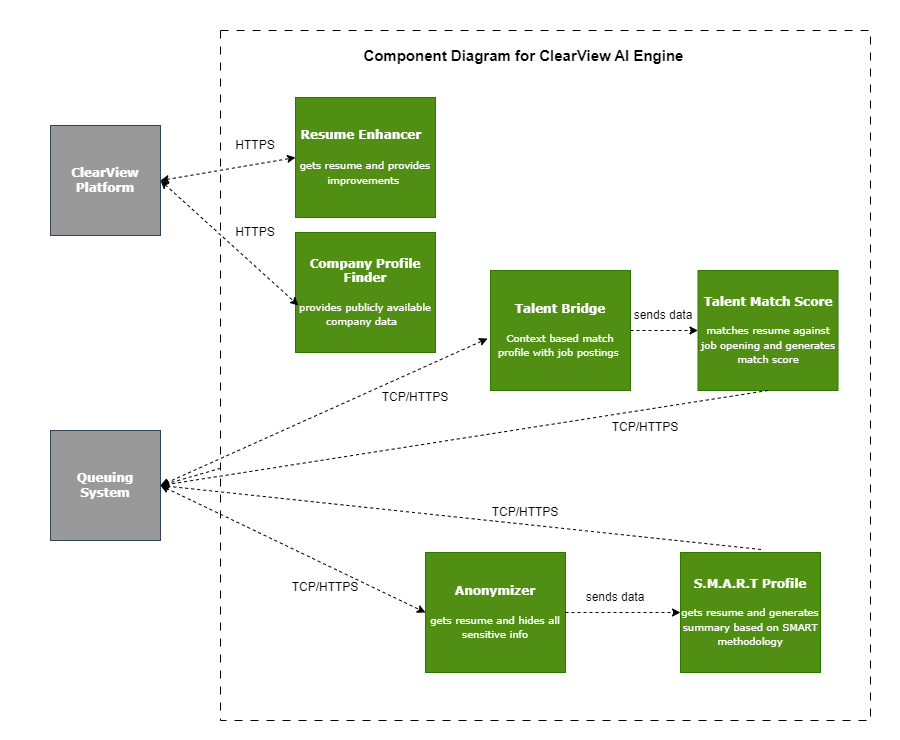

The diagram above was exported from draw.io. Its source (the exported page's mxGraphModel, read from the mxfile embedded in the PNG):
<mxGraphModel dx="1434" dy="746" grid="1" gridSize="10" guides="1" tooltips="1" connect="1" arrows="1" fold="1" page="1" pageScale="1" pageWidth="850" pageHeight="1100" math="0" shadow="0">
  <root>
    <mxCell id="0" />
    <mxCell id="1" parent="0" />
    <mxCell id="p790kGFpYSofPHAjK9Zj-3" value="" style="endArrow=classic;startArrow=classic;html=1;rounded=0;dashed=1;entryX=0;entryY=0.5;entryDx=0;entryDy=0;exitX=1;exitY=0.5;exitDx=0;exitDy=0;" edge="1" parent="1" source="LSkijmgzJFdg0K20WDFC-6" target="j_4HOxHcR1C4ikPbyx_2-2">
      <mxGeometry width="50" height="50" relative="1" as="geometry">
        <mxPoint x="210" y="370" as="sourcePoint" />
        <mxPoint x="140" y="540" as="targetPoint" />
      </mxGeometry>
    </mxCell>
    <mxCell id="FFkcr589j04S3k7b6oJh-4" value="" style="endArrow=classic;startArrow=classic;html=1;rounded=0;entryX=0;entryY=0.5;entryDx=0;entryDy=0;exitX=1;exitY=0.5;exitDx=0;exitDy=0;dashed=1;" edge="1" parent="1" source="UjSdBPztJI1rcUoqgm4n-1" target="j_4HOxHcR1C4ikPbyx_2-3">
      <mxGeometry width="50" height="50" relative="1" as="geometry">
        <mxPoint x="210" y="370" as="sourcePoint" />
        <mxPoint x="200" y="480" as="targetPoint" />
      </mxGeometry>
    </mxCell>
    <mxCell id="FFkcr589j04S3k7b6oJh-5" value="" style="endArrow=classic;startArrow=classic;html=1;rounded=0;exitX=1;exitY=0.5;exitDx=0;exitDy=0;dashed=1;entryX=-0.021;entryY=0.567;entryDx=0;entryDy=0;entryPerimeter=0;" edge="1" parent="1" source="UjSdBPztJI1rcUoqgm4n-1" target="j_4HOxHcR1C4ikPbyx_2-6">
      <mxGeometry width="50" height="50" relative="1" as="geometry">
        <mxPoint x="214" y="363" as="sourcePoint" />
        <mxPoint x="448" y="340" as="targetPoint" />
      </mxGeometry>
    </mxCell>
    <mxCell id="UjSdBPztJI1rcUoqgm4n-1" value="&lt;b&gt;Queuing System&lt;/b&gt;" style="whiteSpace=wrap;html=1;aspect=fixed;fillColor=#999999;fontColor=#ffffff;strokeColor=#314354;fontFamily=Verdana;" vertex="1" parent="1">
      <mxGeometry x="50" y="480" width="110" height="110" as="geometry" />
    </mxCell>
    <mxCell id="8ybbQgZEXqW6Ab6p8Bfo-3" value="" style="endArrow=classic;html=1;rounded=0;dashed=1;entryX=1;entryY=0.5;entryDx=0;entryDy=0;" edge="1" parent="1" source="8ybbQgZEXqW6Ab6p8Bfo-6" target="UjSdBPztJI1rcUoqgm4n-1">
      <mxGeometry width="50" height="50" relative="1" as="geometry">
        <mxPoint x="650" y="400" as="sourcePoint" />
        <mxPoint x="193" y="368" as="targetPoint" />
      </mxGeometry>
    </mxCell>
    <mxCell id="8ybbQgZEXqW6Ab6p8Bfo-5" value="" style="endArrow=classic;html=1;rounded=0;exitX=0.575;exitY=-0.025;exitDx=0;exitDy=0;exitPerimeter=0;dashed=1;entryX=1;entryY=0.5;entryDx=0;entryDy=0;" edge="1" parent="1" source="j_4HOxHcR1C4ikPbyx_2-4" target="UjSdBPztJI1rcUoqgm4n-1">
      <mxGeometry width="50" height="50" relative="1" as="geometry">
        <mxPoint x="320" y="450" as="sourcePoint" />
        <mxPoint x="210" y="370" as="targetPoint" />
      </mxGeometry>
    </mxCell>
    <mxCell id="8ybbQgZEXqW6Ab6p8Bfo-6" value="" style="swimlane;startSize=0;dashed=1;dashPattern=8 8;" vertex="1" parent="1">
      <mxGeometry x="220" y="80" width="650" height="690" as="geometry" />
    </mxCell>
    <mxCell id="8ybbQgZEXqW6Ab6p8Bfo-7" value="sends data" style="text;html=1;align=center;verticalAlign=middle;whiteSpace=wrap;rounded=0;" vertex="1" parent="8ybbQgZEXqW6Ab6p8Bfo-6">
      <mxGeometry x="407.5" y="270" width="70" height="30" as="geometry" />
    </mxCell>
    <mxCell id="8ybbQgZEXqW6Ab6p8Bfo-17" value="sends data" style="text;html=1;align=center;verticalAlign=middle;whiteSpace=wrap;rounded=0;" vertex="1" parent="8ybbQgZEXqW6Ab6p8Bfo-6">
      <mxGeometry x="360" y="552" width="70" height="30" as="geometry" />
    </mxCell>
    <mxCell id="j_4HOxHcR1C4ikPbyx_2-2" value="&lt;h4&gt;&lt;b&gt;&lt;font face=&quot;Verdana&quot;&gt;Resume Enhancer&amp;nbsp;&amp;nbsp;&lt;/font&gt;&lt;/b&gt;&lt;/h4&gt;&lt;h4&gt;&lt;span style=&quot;background-color: initial; font-size: 10px; font-weight: normal;&quot;&gt;gets resume and provides improvements&amp;nbsp;&lt;/span&gt;&lt;b&gt;&lt;br&gt;&lt;/b&gt;&lt;/h4&gt;" style="rounded=0;whiteSpace=wrap;html=1;fillColor=#518F14;fontColor=#ffffff;strokeColor=#2D7600;align=center;verticalAlign=middle;fontFamily=Verdana;fontSize=12;" vertex="1" parent="8ybbQgZEXqW6Ab6p8Bfo-6">
      <mxGeometry x="75" y="67" width="140" height="120" as="geometry" />
    </mxCell>
    <mxCell id="j_4HOxHcR1C4ikPbyx_2-6" value="&lt;b&gt;&lt;font&gt;Talent Bridge&lt;/font&gt;&lt;/b&gt;&lt;div&gt;&lt;br&gt;&lt;/div&gt;&lt;div&gt;&lt;font style=&quot;font-size: 10px;&quot;&gt;Context based match profile with job postings&amp;nbsp;&lt;/font&gt;&lt;/div&gt;" style="rounded=0;whiteSpace=wrap;html=1;strokeColor=#2D7600;align=center;verticalAlign=middle;fontFamily=Verdana;fontSize=12;fontColor=#ffffff;fillColor=#518F14;" vertex="1" parent="8ybbQgZEXqW6Ab6p8Bfo-6">
      <mxGeometry x="270" y="240" width="140" height="120" as="geometry" />
    </mxCell>
    <mxCell id="j_4HOxHcR1C4ikPbyx_2-5" value="&lt;b&gt;Talent Match Score&lt;/b&gt;&lt;div&gt;&lt;b&gt;&lt;br&gt;&lt;/b&gt;&lt;/div&gt;&lt;div&gt;&lt;span style=&quot;font-size: 10px; background-color: initial;&quot;&gt;matches resume against job opening and generates match score&lt;/span&gt;&lt;br&gt;&lt;/div&gt;" style="rounded=0;whiteSpace=wrap;html=1;strokeColor=#2D7600;align=center;verticalAlign=middle;fontFamily=Verdana;fontSize=12;fontColor=#ffffff;fillColor=#518F14;" vertex="1" parent="8ybbQgZEXqW6Ab6p8Bfo-6">
      <mxGeometry x="477.5" y="240" width="140" height="120" as="geometry" />
    </mxCell>
    <mxCell id="8ybbQgZEXqW6Ab6p8Bfo-1" value="" style="endArrow=classic;html=1;rounded=0;entryX=0;entryY=0.5;entryDx=0;entryDy=0;exitX=1;exitY=0.5;exitDx=0;exitDy=0;dashed=1;" edge="1" parent="8ybbQgZEXqW6Ab6p8Bfo-6" source="j_4HOxHcR1C4ikPbyx_2-6" target="j_4HOxHcR1C4ikPbyx_2-5">
      <mxGeometry width="50" height="50" relative="1" as="geometry">
        <mxPoint x="520" y="312" as="sourcePoint" />
        <mxPoint x="570" y="262" as="targetPoint" />
      </mxGeometry>
    </mxCell>
    <mxCell id="j_4HOxHcR1C4ikPbyx_2-4" value="&lt;b&gt;S.M.A.R.T Profile&lt;/b&gt;&lt;div&gt;&lt;b&gt;&lt;br&gt;&lt;/b&gt;&lt;/div&gt;&lt;div&gt;&lt;span style=&quot;font-size: 10px; background-color: initial;&quot;&gt;gets resume and generates summary based on SMART methodology&lt;/span&gt;&lt;br&gt;&lt;/div&gt;" style="rounded=0;whiteSpace=wrap;html=1;strokeColor=#2D7600;align=center;verticalAlign=middle;fontFamily=Verdana;fontSize=12;fontColor=#ffffff;fillColor=#518F14;" vertex="1" parent="8ybbQgZEXqW6Ab6p8Bfo-6">
      <mxGeometry x="460" y="522" width="140" height="120" as="geometry" />
    </mxCell>
    <mxCell id="j_4HOxHcR1C4ikPbyx_2-3" value="&lt;b&gt;Anonymizer&lt;/b&gt;&lt;div&gt;&lt;b&gt;&lt;br&gt;&lt;/b&gt;&lt;/div&gt;&lt;div&gt;&lt;span style=&quot;font-size: 10px; background-color: initial;&quot;&gt;gets resume and hides all sensitive info&lt;/span&gt;&lt;br&gt;&lt;/div&gt;" style="rounded=0;whiteSpace=wrap;html=1;strokeColor=#2D7600;align=center;verticalAlign=middle;fontFamily=Verdana;fontSize=12;fontColor=#ffffff;fillColor=#518F14;" vertex="1" parent="8ybbQgZEXqW6Ab6p8Bfo-6">
      <mxGeometry x="205" y="522" width="140" height="120" as="geometry" />
    </mxCell>
    <mxCell id="8ybbQgZEXqW6Ab6p8Bfo-4" value="" style="endArrow=classic;html=1;rounded=0;entryX=0;entryY=0.5;entryDx=0;entryDy=0;exitX=1;exitY=0.5;exitDx=0;exitDy=0;dashed=1;" edge="1" parent="8ybbQgZEXqW6Ab6p8Bfo-6" source="j_4HOxHcR1C4ikPbyx_2-3" target="j_4HOxHcR1C4ikPbyx_2-4">
      <mxGeometry width="50" height="50" relative="1" as="geometry">
        <mxPoint x="150" y="592" as="sourcePoint" />
        <mxPoint x="200" y="542" as="targetPoint" />
      </mxGeometry>
    </mxCell>
    <mxCell id="LSkijmgzJFdg0K20WDFC-1" value="TCP/HTTPS" style="text;html=1;align=center;verticalAlign=middle;whiteSpace=wrap;rounded=0;" vertex="1" parent="8ybbQgZEXqW6Ab6p8Bfo-6">
      <mxGeometry x="390" y="382" width="70" height="30" as="geometry" />
    </mxCell>
    <mxCell id="LSkijmgzJFdg0K20WDFC-5" value="TCP/HTTPS" style="text;html=1;align=center;verticalAlign=middle;whiteSpace=wrap;rounded=0;" vertex="1" parent="8ybbQgZEXqW6Ab6p8Bfo-6">
      <mxGeometry x="160" y="352" width="70" height="30" as="geometry" />
    </mxCell>
    <mxCell id="j_4HOxHcR1C4ikPbyx_2-7" value="&lt;b&gt;Company Profile Finder&lt;/b&gt;&lt;div&gt;&lt;b&gt;&lt;br&gt;&lt;/b&gt;&lt;/div&gt;&lt;div&gt;&lt;span style=&quot;font-size: 10px; background-color: initial;&quot;&gt;provides publicly available company data&amp;nbsp;&amp;nbsp;&lt;/span&gt;&lt;br&gt;&lt;/div&gt;" style="rounded=0;whiteSpace=wrap;html=1;strokeColor=#2D7600;align=center;verticalAlign=middle;fontFamily=Verdana;fontSize=12;fontColor=#ffffff;fillColor=#518F14;" vertex="1" parent="8ybbQgZEXqW6Ab6p8Bfo-6">
      <mxGeometry x="75" y="202" width="140" height="120" as="geometry" />
    </mxCell>
    <mxCell id="LSkijmgzJFdg0K20WDFC-10" value="TCP/HTTPS" style="text;html=1;align=center;verticalAlign=middle;whiteSpace=wrap;rounded=0;" vertex="1" parent="8ybbQgZEXqW6Ab6p8Bfo-6">
      <mxGeometry x="270" y="467" width="70" height="30" as="geometry" />
    </mxCell>
    <mxCell id="LSkijmgzJFdg0K20WDFC-11" value="TCP/HTTPS" style="text;html=1;align=center;verticalAlign=middle;whiteSpace=wrap;rounded=0;" vertex="1" parent="8ybbQgZEXqW6Ab6p8Bfo-6">
      <mxGeometry x="70" y="542" width="70" height="30" as="geometry" />
    </mxCell>
    <mxCell id="LSkijmgzJFdg0K20WDFC-12" value="&amp;nbsp;" style="text;html=1;align=center;verticalAlign=middle;whiteSpace=wrap;rounded=0;" vertex="1" parent="8ybbQgZEXqW6Ab6p8Bfo-6">
      <mxGeometry x="620" y="290" width="60" height="30" as="geometry" />
    </mxCell>
    <mxCell id="8ybbQgZEXqW6Ab6p8Bfo-8" value="HTTPS" style="text;html=1;align=center;verticalAlign=middle;whiteSpace=wrap;rounded=0;" vertex="1" parent="8ybbQgZEXqW6Ab6p8Bfo-6">
      <mxGeometry y="100" width="70" height="30" as="geometry" />
    </mxCell>
    <mxCell id="LSkijmgzJFdg0K20WDFC-9" value="HTTPS" style="text;html=1;align=center;verticalAlign=middle;whiteSpace=wrap;rounded=0;" vertex="1" parent="8ybbQgZEXqW6Ab6p8Bfo-6">
      <mxGeometry y="187" width="70" height="30" as="geometry" />
    </mxCell>
    <mxCell id="8ybbQgZEXqW6Ab6p8Bfo-18" value="Component Diagram for ClearView AI Engine&amp;nbsp;" style="text;html=1;align=center;verticalAlign=middle;whiteSpace=wrap;rounded=0;fontStyle=1;fontSize=15;" vertex="1" parent="8ybbQgZEXqW6Ab6p8Bfo-6">
      <mxGeometry x="132.5" y="10" width="345" height="30" as="geometry" />
    </mxCell>
    <mxCell id="8ybbQgZEXqW6Ab6p8Bfo-12" value="" style="endArrow=classic;html=1;rounded=0;exitX=0.5;exitY=1;exitDx=0;exitDy=0;dashed=1;entryX=1;entryY=0.5;entryDx=0;entryDy=0;" edge="1" parent="1" source="j_4HOxHcR1C4ikPbyx_2-5" target="UjSdBPztJI1rcUoqgm4n-1">
      <mxGeometry width="50" height="50" relative="1" as="geometry">
        <mxPoint x="660" y="290" as="sourcePoint" />
        <mxPoint x="545" y="335" as="targetPoint" />
      </mxGeometry>
    </mxCell>
    <mxCell id="8ybbQgZEXqW6Ab6p8Bfo-19" value="&amp;nbsp;" style="text;html=1;align=center;verticalAlign=middle;whiteSpace=wrap;rounded=0;" vertex="1" parent="1">
      <mxGeometry x="620" y="60" width="60" height="30" as="geometry" />
    </mxCell>
    <mxCell id="8ybbQgZEXqW6Ab6p8Bfo-20" value="&amp;nbsp;" style="text;html=1;align=center;verticalAlign=middle;whiteSpace=wrap;rounded=0;" vertex="1" parent="1">
      <mxGeometry x="10" y="370" width="60" height="30" as="geometry" />
    </mxCell>
    <mxCell id="8ybbQgZEXqW6Ab6p8Bfo-22" value="&amp;nbsp;" style="text;html=1;align=center;verticalAlign=middle;whiteSpace=wrap;rounded=0;" vertex="1" parent="1">
      <mxGeometry x="30" y="390" width="60" height="30" as="geometry" />
    </mxCell>
    <mxCell id="eJiV84mYp0kcy20SRmnn-2" value="&amp;nbsp;" style="text;html=1;align=center;verticalAlign=middle;whiteSpace=wrap;rounded=0;" vertex="1" parent="1">
      <mxGeometry x="520" y="680" width="60" height="30" as="geometry" />
    </mxCell>
    <mxCell id="LSkijmgzJFdg0K20WDFC-6" value="&lt;b&gt;ClearView Platform&lt;/b&gt;" style="whiteSpace=wrap;html=1;aspect=fixed;fillColor=#999999;fontColor=#ffffff;strokeColor=#314354;fontFamily=Verdana;" vertex="1" parent="1">
      <mxGeometry x="50" y="175" width="110" height="110" as="geometry" />
    </mxCell>
    <mxCell id="LSkijmgzJFdg0K20WDFC-8" value="" style="endArrow=classic;startArrow=classic;html=1;rounded=0;dashed=1;entryX=0.021;entryY=0.608;entryDx=0;entryDy=0;exitX=1;exitY=0.5;exitDx=0;exitDy=0;entryPerimeter=0;" edge="1" parent="1" source="LSkijmgzJFdg0K20WDFC-6" target="j_4HOxHcR1C4ikPbyx_2-7">
      <mxGeometry width="50" height="50" relative="1" as="geometry">
        <mxPoint x="170" y="240" as="sourcePoint" />
        <mxPoint x="260" y="210" as="targetPoint" />
      </mxGeometry>
    </mxCell>
    <mxCell id="LSkijmgzJFdg0K20WDFC-13" value="&amp;nbsp;" style="text;html=1;align=center;verticalAlign=middle;whiteSpace=wrap;rounded=0;" vertex="1" parent="1">
      <mxGeometry x="520" y="760" width="60" height="30" as="geometry" />
    </mxCell>
    <mxCell id="LSkijmgzJFdg0K20WDFC-14" value="&amp;nbsp;" style="text;html=1;align=center;verticalAlign=middle;whiteSpace=wrap;rounded=0;" vertex="1" parent="1">
      <mxGeometry y="460" width="60" height="30" as="geometry" />
    </mxCell>
    <mxCell id="vErdtKTV20_CzL57oM-U-21" value="&amp;nbsp;" style="text;html=1;align=center;verticalAlign=middle;whiteSpace=wrap;rounded=0;" vertex="1" parent="1">
      <mxGeometry x="570" y="50" width="60" height="30" as="geometry" />
    </mxCell>
  </root>
</mxGraphModel>